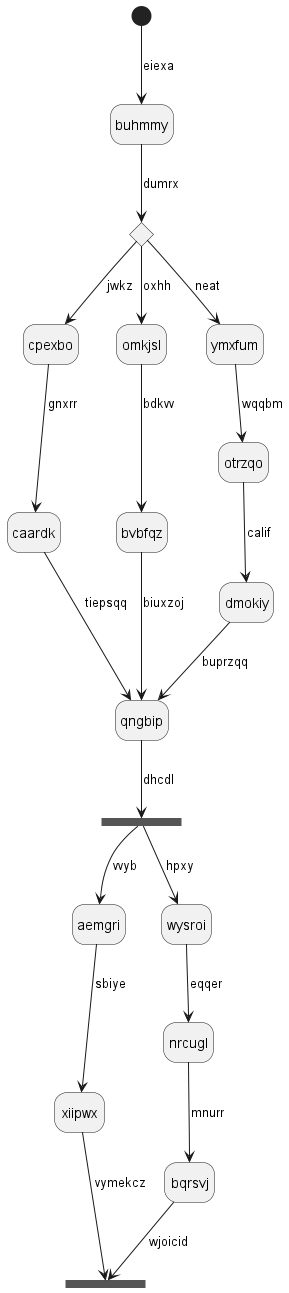

The diagram above was rendered by PlantUML. Its source (embedded in the PNG):
@startuml
hide empty description
state buhmmy
[*] --> buhmmy : eiexa
state wianqr <<choice>>
buhmmy --> wianqr : dumrx
wianqr --> cpexbo : jwkz
cpexbo --> caardk : gnxrr
caardk --> qngbip : tiepsqq
wianqr --> omkjsl : oxhh
omkjsl --> bvbfqz : bdkvv
bvbfqz --> qngbip : biuxzoj
wianqr --> ymxfum : neat
ymxfum --> otrzqo : wqqbm
otrzqo --> dmokiy : calif
dmokiy --> qngbip : buprzqq
state psfppb <<fork>>
qngbip --> psfppb : dhcdl
state uyokbw <<join>>
psfppb --> aemgri : vvyb
aemgri --> xiipwx : sbiye
xiipwx --> uyokbw : vymekcz
psfppb --> wysroi : hpxy
wysroi --> nrcugl : eqqer
nrcugl --> bqrsvj : mnurr
bqrsvj --> uyokbw : wjoicid
@enduml